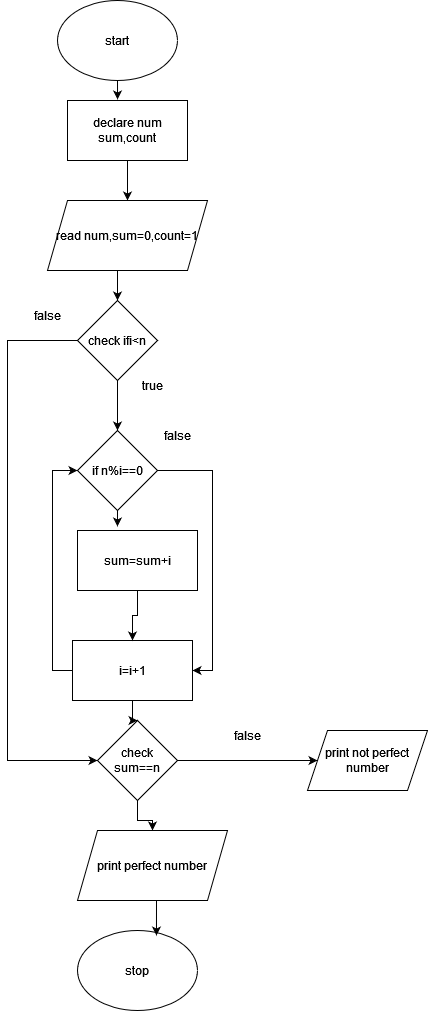

The diagram above was exported from draw.io. Its source (the exported page's mxGraphModel, read from the mxfile embedded in the PNG):
<mxGraphModel dx="1050" dy="558" grid="1" gridSize="10" guides="1" tooltips="1" connect="1" arrows="1" fold="1" page="1" pageScale="1" pageWidth="850" pageHeight="1100" math="0" shadow="0">
  <root>
    <mxCell id="0" />
    <mxCell id="1" parent="0" />
    <mxCell id="s-ccHs7YNsHuiiZXLjj5-24" style="edgeStyle=orthogonalEdgeStyle;rounded=0;orthogonalLoop=1;jettySize=auto;html=1;exitX=0.5;exitY=1;exitDx=0;exitDy=0;entryX=0.417;entryY=-0.017;entryDx=0;entryDy=0;entryPerimeter=0;" edge="1" parent="1" source="s-ccHs7YNsHuiiZXLjj5-1" target="s-ccHs7YNsHuiiZXLjj5-3">
      <mxGeometry relative="1" as="geometry" />
    </mxCell>
    <mxCell id="s-ccHs7YNsHuiiZXLjj5-1" value="start" style="ellipse;whiteSpace=wrap;html=1;" vertex="1" parent="1">
      <mxGeometry x="350" y="10" width="120" height="80" as="geometry" />
    </mxCell>
    <mxCell id="s-ccHs7YNsHuiiZXLjj5-2" value="stop" style="ellipse;whiteSpace=wrap;html=1;" vertex="1" parent="1">
      <mxGeometry x="370" y="940" width="120" height="80" as="geometry" />
    </mxCell>
    <mxCell id="s-ccHs7YNsHuiiZXLjj5-25" style="edgeStyle=orthogonalEdgeStyle;rounded=0;orthogonalLoop=1;jettySize=auto;html=1;exitX=0.5;exitY=1;exitDx=0;exitDy=0;" edge="1" parent="1" source="s-ccHs7YNsHuiiZXLjj5-3" target="s-ccHs7YNsHuiiZXLjj5-4">
      <mxGeometry relative="1" as="geometry" />
    </mxCell>
    <mxCell id="s-ccHs7YNsHuiiZXLjj5-3" value="declare num sum,count" style="rounded=0;whiteSpace=wrap;html=1;" vertex="1" parent="1">
      <mxGeometry x="360" y="110" width="120" height="60" as="geometry" />
    </mxCell>
    <mxCell id="s-ccHs7YNsHuiiZXLjj5-26" style="edgeStyle=orthogonalEdgeStyle;rounded=0;orthogonalLoop=1;jettySize=auto;html=1;exitX=0.5;exitY=1;exitDx=0;exitDy=0;entryX=0.5;entryY=0;entryDx=0;entryDy=0;" edge="1" parent="1" source="s-ccHs7YNsHuiiZXLjj5-4" target="s-ccHs7YNsHuiiZXLjj5-6">
      <mxGeometry relative="1" as="geometry" />
    </mxCell>
    <mxCell id="s-ccHs7YNsHuiiZXLjj5-4" value="read num,sum=0,count=1" style="shape=parallelogram;perimeter=parallelogramPerimeter;whiteSpace=wrap;html=1;fixedSize=1;" vertex="1" parent="1">
      <mxGeometry x="340" y="210" width="160" height="70" as="geometry" />
    </mxCell>
    <mxCell id="s-ccHs7YNsHuiiZXLjj5-15" style="edgeStyle=orthogonalEdgeStyle;rounded=0;orthogonalLoop=1;jettySize=auto;html=1;exitX=1;exitY=0.5;exitDx=0;exitDy=0;entryX=1;entryY=0.5;entryDx=0;entryDy=0;" edge="1" parent="1" source="s-ccHs7YNsHuiiZXLjj5-5" target="s-ccHs7YNsHuiiZXLjj5-8">
      <mxGeometry relative="1" as="geometry" />
    </mxCell>
    <mxCell id="s-ccHs7YNsHuiiZXLjj5-27" style="edgeStyle=orthogonalEdgeStyle;rounded=0;orthogonalLoop=1;jettySize=auto;html=1;exitX=0.5;exitY=1;exitDx=0;exitDy=0;entryX=0.333;entryY=-0.067;entryDx=0;entryDy=0;entryPerimeter=0;" edge="1" parent="1" source="s-ccHs7YNsHuiiZXLjj5-5" target="s-ccHs7YNsHuiiZXLjj5-9">
      <mxGeometry relative="1" as="geometry" />
    </mxCell>
    <mxCell id="s-ccHs7YNsHuiiZXLjj5-5" value="if n%i==0" style="rhombus;whiteSpace=wrap;html=1;" vertex="1" parent="1">
      <mxGeometry x="370" y="440" width="80" height="80" as="geometry" />
    </mxCell>
    <mxCell id="s-ccHs7YNsHuiiZXLjj5-13" style="edgeStyle=orthogonalEdgeStyle;rounded=0;orthogonalLoop=1;jettySize=auto;html=1;exitX=0;exitY=0.5;exitDx=0;exitDy=0;entryX=0;entryY=0.5;entryDx=0;entryDy=0;" edge="1" parent="1" source="s-ccHs7YNsHuiiZXLjj5-6" target="s-ccHs7YNsHuiiZXLjj5-11">
      <mxGeometry relative="1" as="geometry">
        <Array as="points">
          <mxPoint x="300" y="350" />
          <mxPoint x="300" y="770" />
        </Array>
      </mxGeometry>
    </mxCell>
    <mxCell id="s-ccHs7YNsHuiiZXLjj5-20" style="edgeStyle=orthogonalEdgeStyle;rounded=0;orthogonalLoop=1;jettySize=auto;html=1;exitX=0.5;exitY=1;exitDx=0;exitDy=0;entryX=0.5;entryY=0;entryDx=0;entryDy=0;" edge="1" parent="1" source="s-ccHs7YNsHuiiZXLjj5-6" target="s-ccHs7YNsHuiiZXLjj5-5">
      <mxGeometry relative="1" as="geometry" />
    </mxCell>
    <mxCell id="s-ccHs7YNsHuiiZXLjj5-6" value="check ifi&amp;lt;n" style="rhombus;whiteSpace=wrap;html=1;" vertex="1" parent="1">
      <mxGeometry x="370" y="310" width="80" height="80" as="geometry" />
    </mxCell>
    <mxCell id="s-ccHs7YNsHuiiZXLjj5-14" style="edgeStyle=orthogonalEdgeStyle;rounded=0;orthogonalLoop=1;jettySize=auto;html=1;exitX=0;exitY=0.5;exitDx=0;exitDy=0;entryX=0;entryY=0.5;entryDx=0;entryDy=0;" edge="1" parent="1" source="s-ccHs7YNsHuiiZXLjj5-8" target="s-ccHs7YNsHuiiZXLjj5-5">
      <mxGeometry relative="1" as="geometry" />
    </mxCell>
    <mxCell id="s-ccHs7YNsHuiiZXLjj5-29" style="edgeStyle=orthogonalEdgeStyle;rounded=0;orthogonalLoop=1;jettySize=auto;html=1;exitX=0.5;exitY=1;exitDx=0;exitDy=0;" edge="1" parent="1" source="s-ccHs7YNsHuiiZXLjj5-8" target="s-ccHs7YNsHuiiZXLjj5-11">
      <mxGeometry relative="1" as="geometry" />
    </mxCell>
    <mxCell id="s-ccHs7YNsHuiiZXLjj5-8" value="i=i+1" style="rounded=0;whiteSpace=wrap;html=1;" vertex="1" parent="1">
      <mxGeometry x="365" y="650" width="120" height="60" as="geometry" />
    </mxCell>
    <mxCell id="s-ccHs7YNsHuiiZXLjj5-28" style="edgeStyle=orthogonalEdgeStyle;rounded=0;orthogonalLoop=1;jettySize=auto;html=1;exitX=0.5;exitY=1;exitDx=0;exitDy=0;entryX=0.5;entryY=0;entryDx=0;entryDy=0;" edge="1" parent="1" source="s-ccHs7YNsHuiiZXLjj5-9" target="s-ccHs7YNsHuiiZXLjj5-8">
      <mxGeometry relative="1" as="geometry" />
    </mxCell>
    <mxCell id="s-ccHs7YNsHuiiZXLjj5-9" value="sum=sum+i" style="rounded=0;whiteSpace=wrap;html=1;" vertex="1" parent="1">
      <mxGeometry x="370" y="540" width="120" height="60" as="geometry" />
    </mxCell>
    <mxCell id="s-ccHs7YNsHuiiZXLjj5-10" value="print not perfect number" style="shape=parallelogram;perimeter=parallelogramPerimeter;whiteSpace=wrap;html=1;fixedSize=1;" vertex="1" parent="1">
      <mxGeometry x="600" y="740" width="120" height="60" as="geometry" />
    </mxCell>
    <mxCell id="s-ccHs7YNsHuiiZXLjj5-22" style="edgeStyle=orthogonalEdgeStyle;rounded=0;orthogonalLoop=1;jettySize=auto;html=1;exitX=1;exitY=0.5;exitDx=0;exitDy=0;" edge="1" parent="1" source="s-ccHs7YNsHuiiZXLjj5-11" target="s-ccHs7YNsHuiiZXLjj5-10">
      <mxGeometry relative="1" as="geometry" />
    </mxCell>
    <mxCell id="s-ccHs7YNsHuiiZXLjj5-30" style="edgeStyle=orthogonalEdgeStyle;rounded=0;orthogonalLoop=1;jettySize=auto;html=1;exitX=0.5;exitY=1;exitDx=0;exitDy=0;" edge="1" parent="1" source="s-ccHs7YNsHuiiZXLjj5-11" target="s-ccHs7YNsHuiiZXLjj5-12">
      <mxGeometry relative="1" as="geometry" />
    </mxCell>
    <mxCell id="s-ccHs7YNsHuiiZXLjj5-11" value="check sum==n" style="rhombus;whiteSpace=wrap;html=1;" vertex="1" parent="1">
      <mxGeometry x="390" y="730" width="80" height="80" as="geometry" />
    </mxCell>
    <mxCell id="s-ccHs7YNsHuiiZXLjj5-31" style="edgeStyle=orthogonalEdgeStyle;rounded=0;orthogonalLoop=1;jettySize=auto;html=1;exitX=0.5;exitY=1;exitDx=0;exitDy=0;entryX=0.658;entryY=0.063;entryDx=0;entryDy=0;entryPerimeter=0;" edge="1" parent="1" source="s-ccHs7YNsHuiiZXLjj5-12" target="s-ccHs7YNsHuiiZXLjj5-2">
      <mxGeometry relative="1" as="geometry" />
    </mxCell>
    <mxCell id="s-ccHs7YNsHuiiZXLjj5-12" value="print perfect number" style="shape=parallelogram;perimeter=parallelogramPerimeter;whiteSpace=wrap;html=1;fixedSize=1;" vertex="1" parent="1">
      <mxGeometry x="370" y="840" width="150" height="70" as="geometry" />
    </mxCell>
    <mxCell id="s-ccHs7YNsHuiiZXLjj5-18" value="false" style="text;html=1;strokeColor=none;fillColor=none;align=center;verticalAlign=middle;whiteSpace=wrap;rounded=0;" vertex="1" parent="1">
      <mxGeometry x="440" y="430" width="60" height="30" as="geometry" />
    </mxCell>
    <mxCell id="s-ccHs7YNsHuiiZXLjj5-19" value="false" style="text;html=1;strokeColor=none;fillColor=none;align=center;verticalAlign=middle;whiteSpace=wrap;rounded=0;" vertex="1" parent="1">
      <mxGeometry x="310" y="310" width="60" height="30" as="geometry" />
    </mxCell>
    <mxCell id="s-ccHs7YNsHuiiZXLjj5-21" value="true" style="text;html=1;strokeColor=none;fillColor=none;align=center;verticalAlign=middle;whiteSpace=wrap;rounded=0;" vertex="1" parent="1">
      <mxGeometry x="415" y="380" width="60" height="30" as="geometry" />
    </mxCell>
    <mxCell id="s-ccHs7YNsHuiiZXLjj5-23" value="false" style="text;html=1;strokeColor=none;fillColor=none;align=center;verticalAlign=middle;whiteSpace=wrap;rounded=0;" vertex="1" parent="1">
      <mxGeometry x="510" y="730" width="60" height="30" as="geometry" />
    </mxCell>
  </root>
</mxGraphModel>